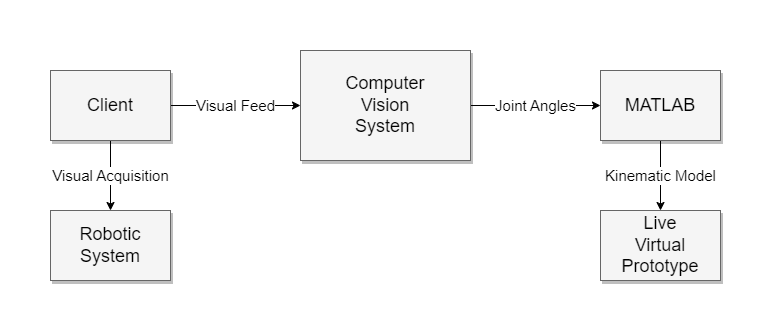

The diagram above was exported from draw.io. Its source (the exported page's mxGraphModel, read from the mxfile embedded in the PNG):
<mxGraphModel dx="951" dy="521" grid="1" gridSize="10" guides="1" tooltips="1" connect="1" arrows="1" fold="1" page="1" pageScale="1.5" pageWidth="1169" pageHeight="826" background="none" math="0" shadow="0">
  <root>
    <mxCell id="0" style=";html=1;" />
    <mxCell id="1" style=";html=1;" parent="0" />
    <mxCell id="aPi6eiK50lFo0cHCpbKH-16" value="Joint Angles" style="edgeStyle=orthogonalEdgeStyle;rounded=0;orthogonalLoop=1;jettySize=auto;html=1;fontSize=15;" edge="1" parent="1" source="3a17f1ce550125da-2" target="aPi6eiK50lFo0cHCpbKH-11">
      <mxGeometry relative="1" as="geometry" />
    </mxCell>
    <mxCell id="3a17f1ce550125da-2" value="Computer&lt;br&gt;Vision&lt;br&gt;System" style="whiteSpace=wrap;html=1;shadow=1;fontSize=18;fillColor=#f5f5f5;strokeColor=#666666;" parent="1" vertex="1">
      <mxGeometry x="920" y="770" width="170" height="110" as="geometry" />
    </mxCell>
    <mxCell id="aPi6eiK50lFo0cHCpbKH-10" value="Live&lt;br&gt;Virtual&lt;br&gt;Prototype" style="whiteSpace=wrap;html=1;shadow=1;fontSize=18;fillColor=#f5f5f5;strokeColor=#666666;" vertex="1" parent="1">
      <mxGeometry x="1220" y="930" width="120" height="70" as="geometry" />
    </mxCell>
    <mxCell id="aPi6eiK50lFo0cHCpbKH-17" value="Kinematic Model" style="edgeStyle=orthogonalEdgeStyle;rounded=0;orthogonalLoop=1;jettySize=auto;html=1;fontSize=15;" edge="1" parent="1" source="aPi6eiK50lFo0cHCpbKH-11" target="aPi6eiK50lFo0cHCpbKH-10">
      <mxGeometry relative="1" as="geometry" />
    </mxCell>
    <mxCell id="aPi6eiK50lFo0cHCpbKH-11" value="MATLAB" style="whiteSpace=wrap;html=1;shadow=1;fontSize=18;fillColor=#f5f5f5;strokeColor=#666666;" vertex="1" parent="1">
      <mxGeometry x="1220" y="790" width="120" height="70" as="geometry" />
    </mxCell>
    <mxCell id="aPi6eiK50lFo0cHCpbKH-12" value="Robotic&lt;br&gt;System" style="whiteSpace=wrap;html=1;shadow=1;fontSize=18;fillColor=#f5f5f5;strokeColor=#666666;" vertex="1" parent="1">
      <mxGeometry x="670" y="930" width="120" height="70" as="geometry" />
    </mxCell>
    <mxCell id="aPi6eiK50lFo0cHCpbKH-15" value="Visual Feed" style="edgeStyle=orthogonalEdgeStyle;rounded=0;orthogonalLoop=1;jettySize=auto;html=1;endSize=6;fontSize=15;" edge="1" parent="1" source="aPi6eiK50lFo0cHCpbKH-13" target="3a17f1ce550125da-2">
      <mxGeometry relative="1" as="geometry" />
    </mxCell>
    <mxCell id="aPi6eiK50lFo0cHCpbKH-18" value="Visual Acquisition" style="edgeStyle=orthogonalEdgeStyle;rounded=0;orthogonalLoop=1;jettySize=auto;html=1;fontSize=15;" edge="1" parent="1" source="aPi6eiK50lFo0cHCpbKH-13" target="aPi6eiK50lFo0cHCpbKH-12">
      <mxGeometry relative="1" as="geometry" />
    </mxCell>
    <mxCell id="aPi6eiK50lFo0cHCpbKH-13" value="Client" style="whiteSpace=wrap;html=1;shadow=1;fontSize=18;fillColor=#f5f5f5;strokeColor=#666666;" vertex="1" parent="1">
      <mxGeometry x="670" y="790" width="120" height="70" as="geometry" />
    </mxCell>
  </root>
</mxGraphModel>